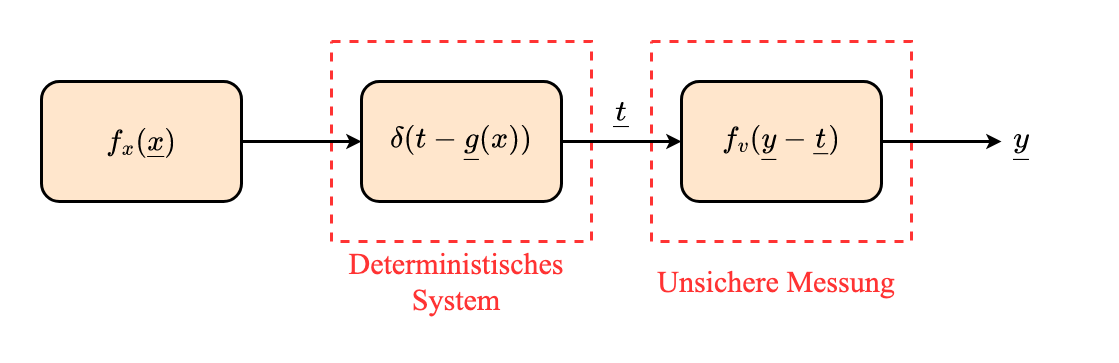

The diagram above was exported from draw.io. Its source (the exported page's mxGraphModel, read from the mxfile embedded in the PNG):
<mxGraphModel dx="2066" dy="1072" grid="1" gridSize="10" guides="1" tooltips="1" connect="1" arrows="1" fold="1" page="1" pageScale="1" pageWidth="3300" pageHeight="2339" math="1" shadow="0">
  <root>
    <mxCell id="EaZDwsc43BbPo-F5zuum-0" />
    <mxCell id="EaZDwsc43BbPo-F5zuum-1" parent="EaZDwsc43BbPo-F5zuum-0" />
    <mxCell id="EaZDwsc43BbPo-F5zuum-2" value="" style="rounded=0;whiteSpace=wrap;html=1;fontFamily=Times New Roman;fontSize=30;strokeColor=none;strokeWidth=3;fillColor=none;" vertex="1" parent="EaZDwsc43BbPo-F5zuum-1">
      <mxGeometry x="360" y="320" width="1080" height="360" as="geometry" />
    </mxCell>
    <mxCell id="EaZDwsc43BbPo-F5zuum-15" value="" style="rounded=0;whiteSpace=wrap;html=1;fontFamily=Times New Roman;fontSize=30;strokeColor=#FF3333;strokeWidth=3;fillColor=none;dashed=1;" vertex="1" parent="EaZDwsc43BbPo-F5zuum-1">
      <mxGeometry x="1010" y="360" width="260" height="200" as="geometry" />
    </mxCell>
    <mxCell id="EaZDwsc43BbPo-F5zuum-3" value="" style="rounded=0;whiteSpace=wrap;html=1;fontFamily=Times New Roman;fontSize=30;strokeColor=#FF3333;strokeWidth=3;fillColor=none;dashed=1;" vertex="1" parent="EaZDwsc43BbPo-F5zuum-1">
      <mxGeometry x="690" y="360" width="260" height="200" as="geometry" />
    </mxCell>
    <mxCell id="EaZDwsc43BbPo-F5zuum-4" style="edgeStyle=orthogonalEdgeStyle;rounded=0;orthogonalLoop=1;jettySize=auto;html=1;entryX=0;entryY=0.5;entryDx=0;entryDy=0;fontFamily=Times New Roman;fontSize=30;strokeWidth=3;" edge="1" parent="EaZDwsc43BbPo-F5zuum-1" source="EaZDwsc43BbPo-F5zuum-5" target="EaZDwsc43BbPo-F5zuum-11">
      <mxGeometry relative="1" as="geometry">
        <mxPoint x="1000" y="460" as="targetPoint" />
      </mxGeometry>
    </mxCell>
    <mxCell id="EaZDwsc43BbPo-F5zuum-5" value="\(\delta(t - \underline{g}(x))\)" style="rounded=1;whiteSpace=wrap;html=1;fillColor=#ffe6cc;strokeColor=default;strokeWidth=3;fontSize=30;fontFamily=Times New Roman;" vertex="1" parent="EaZDwsc43BbPo-F5zuum-1">
      <mxGeometry x="720" y="400" width="200" height="120" as="geometry" />
    </mxCell>
    <mxCell id="EaZDwsc43BbPo-F5zuum-6" value="Deterministisches System" style="text;html=1;strokeColor=none;fillColor=none;align=center;verticalAlign=middle;whiteSpace=wrap;rounded=0;fontSize=30;fontFamily=Times New Roman;fontColor=#FF3333;" vertex="1" parent="EaZDwsc43BbPo-F5zuum-1">
      <mxGeometry x="680" y="560" width="270" height="80" as="geometry" />
    </mxCell>
    <mxCell id="EaZDwsc43BbPo-F5zuum-7" value="\(\underline{t}\)" style="text;html=1;strokeColor=none;fillColor=none;align=center;verticalAlign=middle;whiteSpace=wrap;rounded=0;fontSize=30;fontFamily=Times New Roman;" vertex="1" parent="EaZDwsc43BbPo-F5zuum-1">
      <mxGeometry x="960" y="410" width="40" height="40" as="geometry" />
    </mxCell>
    <mxCell id="EaZDwsc43BbPo-F5zuum-8" style="edgeStyle=orthogonalEdgeStyle;rounded=0;orthogonalLoop=1;jettySize=auto;html=1;entryX=0;entryY=0.5;entryDx=0;entryDy=0;fontFamily=Times New Roman;fontSize=30;strokeWidth=3;" edge="1" parent="EaZDwsc43BbPo-F5zuum-1" source="EaZDwsc43BbPo-F5zuum-9" target="EaZDwsc43BbPo-F5zuum-5">
      <mxGeometry relative="1" as="geometry" />
    </mxCell>
    <mxCell id="EaZDwsc43BbPo-F5zuum-9" value="\(f_x(\underline{x})\)" style="rounded=1;whiteSpace=wrap;html=1;fillColor=#ffe6cc;strokeColor=default;strokeWidth=3;fontSize=30;fontFamily=Times New Roman;" vertex="1" parent="EaZDwsc43BbPo-F5zuum-1">
      <mxGeometry x="400" y="400" width="200" height="120" as="geometry" />
    </mxCell>
    <mxCell id="EaZDwsc43BbPo-F5zuum-10" style="edgeStyle=orthogonalEdgeStyle;rounded=0;orthogonalLoop=1;jettySize=auto;html=1;fontFamily=Times New Roman;fontSize=30;strokeWidth=3;" edge="1" parent="EaZDwsc43BbPo-F5zuum-1" source="EaZDwsc43BbPo-F5zuum-11">
      <mxGeometry relative="1" as="geometry">
        <mxPoint x="1360" y="460" as="targetPoint" />
      </mxGeometry>
    </mxCell>
    <mxCell id="EaZDwsc43BbPo-F5zuum-11" value="\(f_v(\underline{y} - \underline{t})\)" style="rounded=1;whiteSpace=wrap;html=1;fillColor=#ffe6cc;strokeColor=default;strokeWidth=3;fontSize=30;fontFamily=Times New Roman;" vertex="1" parent="EaZDwsc43BbPo-F5zuum-1">
      <mxGeometry x="1040" y="400" width="200" height="120" as="geometry" />
    </mxCell>
    <mxCell id="EaZDwsc43BbPo-F5zuum-14" value="\(\underline{y}\)" style="text;html=1;strokeColor=none;fillColor=none;align=center;verticalAlign=middle;whiteSpace=wrap;rounded=0;fontSize=30;fontFamily=Times New Roman;" vertex="1" parent="EaZDwsc43BbPo-F5zuum-1">
      <mxGeometry x="1360" y="440" width="40" height="40" as="geometry" />
    </mxCell>
    <mxCell id="EaZDwsc43BbPo-F5zuum-16" value="Unsichere Messung" style="text;html=1;strokeColor=none;fillColor=none;align=center;verticalAlign=middle;whiteSpace=wrap;rounded=0;fontSize=30;fontFamily=Times New Roman;fontColor=#FF3333;" vertex="1" parent="EaZDwsc43BbPo-F5zuum-1">
      <mxGeometry x="1000" y="560" width="270" height="80" as="geometry" />
    </mxCell>
  </root>
</mxGraphModel>